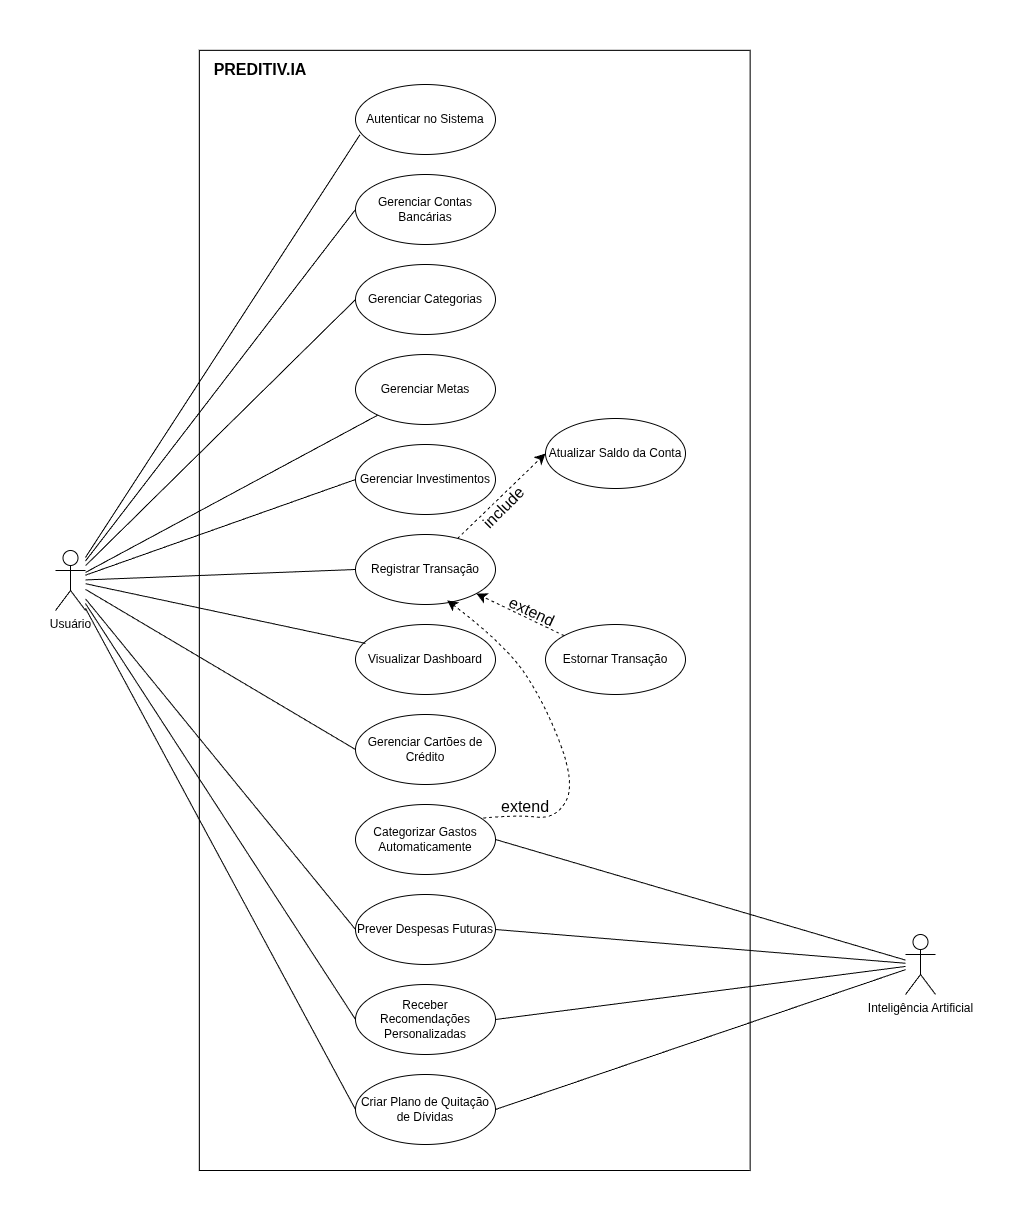

The diagram above was exported from draw.io. Its source (the exported page's mxGraphModel, read from the mxfile embedded in the PNG):
<mxGraphModel dx="1258" dy="2485" grid="1" gridSize="10" guides="1" tooltips="1" connect="1" arrows="1" fold="1" page="1" pageScale="1" pageWidth="827" pageHeight="1169" math="0" shadow="0">
  <root>
    <mxCell id="0" />
    <mxCell id="1" parent="0" />
    <mxCell id="zGJczovYW6ejtLQruHQG-44" parent="1" style="rounded=0;whiteSpace=wrap;html=1;rotation=-90;" value="" vertex="1">
      <mxGeometry height="550.81" width="1120.18" x="-70.87" y="250.51" as="geometry" />
    </mxCell>
    <mxCell id="zGJczovYW6ejtLQruHQG-13" edge="1" parent="1" source="zGJczovYW6ejtLQruHQG-1" style="edgeStyle=none;curved=1;rounded=0;orthogonalLoop=1;jettySize=auto;html=1;entryX=0;entryY=0.5;entryDx=0;entryDy=0;fontSize=12;startSize=8;endSize=8;endArrow=none;endFill=0;" target="zGJczovYW6ejtLQruHQG-7">
      <mxGeometry relative="1" as="geometry" />
    </mxCell>
    <mxCell id="zGJczovYW6ejtLQruHQG-14" edge="1" parent="1" source="zGJczovYW6ejtLQruHQG-1" style="edgeStyle=none;curved=1;rounded=0;orthogonalLoop=1;jettySize=auto;html=1;entryX=0;entryY=0.5;entryDx=0;entryDy=0;fontSize=12;startSize=8;endSize=8;endArrow=none;endFill=0;" target="zGJczovYW6ejtLQruHQG-8">
      <mxGeometry relative="1" as="geometry" />
    </mxCell>
    <mxCell id="zGJczovYW6ejtLQruHQG-15" edge="1" parent="1" source="zGJczovYW6ejtLQruHQG-1" style="edgeStyle=none;curved=1;rounded=0;orthogonalLoop=1;jettySize=auto;html=1;fontSize=12;startSize=8;endSize=8;endArrow=none;endFill=0;" target="zGJczovYW6ejtLQruHQG-10">
      <mxGeometry relative="1" as="geometry" />
    </mxCell>
    <mxCell id="zGJczovYW6ejtLQruHQG-16" edge="1" parent="1" source="zGJczovYW6ejtLQruHQG-1" style="edgeStyle=none;curved=1;rounded=0;orthogonalLoop=1;jettySize=auto;html=1;entryX=0;entryY=0.5;entryDx=0;entryDy=0;fontSize=12;startSize=8;endSize=8;endArrow=none;endFill=0;" target="zGJczovYW6ejtLQruHQG-11">
      <mxGeometry relative="1" as="geometry" />
    </mxCell>
    <mxCell id="zGJczovYW6ejtLQruHQG-17" edge="1" parent="1" source="zGJczovYW6ejtLQruHQG-1" style="edgeStyle=none;curved=1;rounded=0;orthogonalLoop=1;jettySize=auto;html=1;entryX=0;entryY=0.5;entryDx=0;entryDy=0;fontSize=12;startSize=8;endSize=8;endArrow=none;endFill=0;" target="zGJczovYW6ejtLQruHQG-5">
      <mxGeometry relative="1" as="geometry" />
    </mxCell>
    <mxCell id="zGJczovYW6ejtLQruHQG-19" edge="1" parent="1" source="zGJczovYW6ejtLQruHQG-1" style="edgeStyle=none;curved=1;rounded=0;orthogonalLoop=1;jettySize=auto;html=1;entryX=0;entryY=0.5;entryDx=0;entryDy=0;fontSize=12;startSize=8;endSize=8;endArrow=none;endFill=0;" target="zGJczovYW6ejtLQruHQG-9">
      <mxGeometry relative="1" as="geometry" />
    </mxCell>
    <mxCell id="zGJczovYW6ejtLQruHQG-35" edge="1" parent="1" source="zGJczovYW6ejtLQruHQG-1" style="edgeStyle=none;curved=1;rounded=0;orthogonalLoop=1;jettySize=auto;html=1;entryX=0;entryY=0.5;entryDx=0;entryDy=0;fontSize=12;startSize=8;endSize=8;endArrow=none;endFill=0;" target="zGJczovYW6ejtLQruHQG-31">
      <mxGeometry relative="1" as="geometry" />
    </mxCell>
    <mxCell id="zGJczovYW6ejtLQruHQG-37" edge="1" parent="1" source="zGJczovYW6ejtLQruHQG-1" style="edgeStyle=none;curved=1;rounded=0;orthogonalLoop=1;jettySize=auto;html=1;entryX=0;entryY=0.5;entryDx=0;entryDy=0;fontSize=12;startSize=8;endSize=8;endArrow=none;endFill=0;" target="zGJczovYW6ejtLQruHQG-33">
      <mxGeometry relative="1" as="geometry" />
    </mxCell>
    <mxCell id="zGJczovYW6ejtLQruHQG-38" edge="1" parent="1" source="zGJczovYW6ejtLQruHQG-1" style="edgeStyle=none;curved=1;rounded=0;orthogonalLoop=1;jettySize=auto;html=1;entryX=0;entryY=0.5;entryDx=0;entryDy=0;fontSize=12;startSize=8;endSize=8;endArrow=none;endFill=0;" target="zGJczovYW6ejtLQruHQG-34">
      <mxGeometry relative="1" as="geometry" />
    </mxCell>
    <mxCell id="zGJczovYW6ejtLQruHQG-1" parent="1" style="shape=umlActor;verticalLabelPosition=bottom;verticalAlign=top;html=1;" value="Usuário" vertex="1">
      <mxGeometry height="60" width="30" x="70" y="466" as="geometry" />
    </mxCell>
    <mxCell id="zGJczovYW6ejtLQruHQG-4" parent="1" style="ellipse;whiteSpace=wrap;html=1;" value="Autenticar no Sistema" vertex="1">
      <mxGeometry height="70" width="140" x="370" as="geometry" />
    </mxCell>
    <mxCell id="zGJczovYW6ejtLQruHQG-22" edge="1" parent="1" source="zGJczovYW6ejtLQruHQG-5" style="edgeStyle=none;curved=1;rounded=0;orthogonalLoop=1;jettySize=auto;html=1;entryX=0;entryY=0.5;entryDx=0;entryDy=0;fontSize=12;startSize=8;endSize=8;strokeWidth=1;dashed=1;" target="zGJczovYW6ejtLQruHQG-20">
      <mxGeometry relative="1" as="geometry" />
    </mxCell>
    <mxCell id="zGJczovYW6ejtLQruHQG-5" parent="1" style="ellipse;whiteSpace=wrap;html=1;" value="Registrar Transação" vertex="1">
      <mxGeometry height="70" width="140" x="370" y="450" as="geometry" />
    </mxCell>
    <mxCell id="zGJczovYW6ejtLQruHQG-6" parent="1" style="ellipse;whiteSpace=wrap;html=1;" value="Visualizar Dashboard" vertex="1">
      <mxGeometry height="70" width="140" x="370" y="540" as="geometry" />
    </mxCell>
    <mxCell id="zGJczovYW6ejtLQruHQG-7" parent="1" style="ellipse;whiteSpace=wrap;html=1;" value="Gerenciar Contas Bancárias" vertex="1">
      <mxGeometry height="70" width="140" x="370" y="90" as="geometry" />
    </mxCell>
    <mxCell id="zGJczovYW6ejtLQruHQG-8" parent="1" style="ellipse;whiteSpace=wrap;html=1;" value="Gerenciar Categorias" vertex="1">
      <mxGeometry height="70" width="140" x="370" y="180" as="geometry" />
    </mxCell>
    <mxCell id="zGJczovYW6ejtLQruHQG-9" parent="1" style="ellipse;whiteSpace=wrap;html=1;" value="Gerenciar Cartões de Crédito" vertex="1">
      <mxGeometry height="70" width="140" x="370" y="630" as="geometry" />
    </mxCell>
    <mxCell id="zGJczovYW6ejtLQruHQG-10" parent="1" style="ellipse;whiteSpace=wrap;html=1;" value="Gerenciar Metas" vertex="1">
      <mxGeometry height="70" width="140" x="370" y="270" as="geometry" />
    </mxCell>
    <mxCell id="zGJczovYW6ejtLQruHQG-11" parent="1" style="ellipse;whiteSpace=wrap;html=1;" value="Gerenciar Investimentos" vertex="1">
      <mxGeometry height="70" width="140" x="370" y="360" as="geometry" />
    </mxCell>
    <mxCell id="zGJczovYW6ejtLQruHQG-12" edge="1" parent="1" source="zGJczovYW6ejtLQruHQG-1" style="edgeStyle=none;curved=1;rounded=0;orthogonalLoop=1;jettySize=auto;html=1;entryX=0.031;entryY=0.72;entryDx=0;entryDy=0;entryPerimeter=0;fontSize=12;startSize=8;endSize=8;endArrow=none;endFill=0;" target="zGJczovYW6ejtLQruHQG-4">
      <mxGeometry relative="1" as="geometry" />
    </mxCell>
    <mxCell id="zGJczovYW6ejtLQruHQG-18" edge="1" parent="1" source="zGJczovYW6ejtLQruHQG-1" style="edgeStyle=none;curved=1;rounded=0;orthogonalLoop=1;jettySize=auto;html=1;entryX=0.071;entryY=0.27;entryDx=0;entryDy=0;entryPerimeter=0;fontSize=12;startSize=8;endSize=8;endArrow=none;endFill=0;" target="zGJczovYW6ejtLQruHQG-6">
      <mxGeometry relative="1" as="geometry" />
    </mxCell>
    <mxCell id="zGJczovYW6ejtLQruHQG-20" parent="1" style="ellipse;whiteSpace=wrap;html=1;" value="Atualizar Saldo da Conta" vertex="1">
      <mxGeometry height="70" width="140" x="560" y="334" as="geometry" />
    </mxCell>
    <mxCell id="zGJczovYW6ejtLQruHQG-25" edge="1" parent="1" source="zGJczovYW6ejtLQruHQG-21" style="edgeStyle=none;curved=1;rounded=0;orthogonalLoop=1;jettySize=auto;html=1;fontSize=12;startSize=8;endSize=8;dashed=1;" target="zGJczovYW6ejtLQruHQG-5">
      <mxGeometry relative="1" as="geometry" />
    </mxCell>
    <mxCell id="zGJczovYW6ejtLQruHQG-21" parent="1" style="ellipse;whiteSpace=wrap;html=1;" value="Estornar Transação" vertex="1">
      <mxGeometry height="70" width="140" x="560" y="540" as="geometry" />
    </mxCell>
    <mxCell id="zGJczovYW6ejtLQruHQG-26" parent="1" style="text;html=1;whiteSpace=wrap;strokeColor=none;fillColor=none;align=center;verticalAlign=middle;rounded=0;fontSize=16;rotation=-45;" value="include" vertex="1">
      <mxGeometry height="12" width="66.25" x="484.93" y="416.85" as="geometry" />
    </mxCell>
    <mxCell id="zGJczovYW6ejtLQruHQG-27" parent="1" style="text;html=1;whiteSpace=wrap;strokeColor=none;fillColor=none;align=center;verticalAlign=middle;rounded=0;fontSize=16;rotation=25;" value="extend" vertex="1">
      <mxGeometry height="15" width="60" x="516.83" y="519.3" as="geometry" />
    </mxCell>
    <mxCell id="zGJczovYW6ejtLQruHQG-39" edge="1" parent="1" source="zGJczovYW6ejtLQruHQG-28" style="edgeStyle=none;curved=1;rounded=0;orthogonalLoop=1;jettySize=auto;html=1;entryX=1;entryY=0.5;entryDx=0;entryDy=0;fontSize=12;startSize=8;endSize=8;endArrow=none;endFill=0;" target="zGJczovYW6ejtLQruHQG-31">
      <mxGeometry relative="1" as="geometry" />
    </mxCell>
    <mxCell id="zGJczovYW6ejtLQruHQG-40" edge="1" parent="1" source="zGJczovYW6ejtLQruHQG-28" style="edgeStyle=none;curved=1;rounded=0;orthogonalLoop=1;jettySize=auto;html=1;entryX=1;entryY=0.5;entryDx=0;entryDy=0;fontSize=12;startSize=8;endSize=8;endArrow=none;endFill=0;" target="zGJczovYW6ejtLQruHQG-32">
      <mxGeometry relative="1" as="geometry" />
    </mxCell>
    <mxCell id="zGJczovYW6ejtLQruHQG-41" edge="1" parent="1" source="zGJczovYW6ejtLQruHQG-28" style="edgeStyle=none;curved=1;rounded=0;orthogonalLoop=1;jettySize=auto;html=1;entryX=1;entryY=0.5;entryDx=0;entryDy=0;fontSize=12;startSize=8;endSize=8;endArrow=none;endFill=0;" target="zGJczovYW6ejtLQruHQG-33">
      <mxGeometry relative="1" as="geometry" />
    </mxCell>
    <mxCell id="zGJczovYW6ejtLQruHQG-42" edge="1" parent="1" source="zGJczovYW6ejtLQruHQG-28" style="edgeStyle=none;curved=1;rounded=0;orthogonalLoop=1;jettySize=auto;html=1;entryX=1;entryY=0.5;entryDx=0;entryDy=0;fontSize=12;startSize=8;endSize=8;endArrow=none;endFill=0;" target="zGJczovYW6ejtLQruHQG-34">
      <mxGeometry relative="1" as="geometry" />
    </mxCell>
    <mxCell id="zGJczovYW6ejtLQruHQG-28" parent="1" style="shape=umlActor;verticalLabelPosition=bottom;verticalAlign=top;html=1;" value="Inteligência Artificial" vertex="1">
      <mxGeometry height="60" width="30" x="920" y="850" as="geometry" />
    </mxCell>
    <mxCell id="zGJczovYW6ejtLQruHQG-31" parent="1" style="ellipse;whiteSpace=wrap;html=1;" value="Prever Despesas Futuras" vertex="1">
      <mxGeometry height="70" width="140" x="370" y="810" as="geometry" />
    </mxCell>
    <mxCell id="zGJczovYW6ejtLQruHQG-46" edge="1" parent="1" style="edgeStyle=none;curved=1;rounded=0;orthogonalLoop=1;jettySize=auto;html=1;fontSize=12;startSize=8;endSize=8;dashed=1;">
      <mxGeometry relative="1" as="geometry">
        <Array as="points">
          <mxPoint x="530" y="730" />
          <mxPoint x="570" y="735" />
          <mxPoint x="590" y="700" />
          <mxPoint x="560" y="620" />
          <mxPoint x="520" y="560" />
        </Array>
        <mxPoint x="485.473894282742" y="734.7568205452712" as="sourcePoint" />
        <mxPoint x="461.6304240314456" y="515.7966889180052" as="targetPoint" />
      </mxGeometry>
    </mxCell>
    <mxCell id="zGJczovYW6ejtLQruHQG-32" parent="1" style="ellipse;whiteSpace=wrap;html=1;" value="Categorizar Gastos Automaticamente" vertex="1">
      <mxGeometry height="70" width="140" x="370" y="720" as="geometry" />
    </mxCell>
    <mxCell id="zGJczovYW6ejtLQruHQG-33" parent="1" style="ellipse;whiteSpace=wrap;html=1;" value="Receber Recomendações Personalizadas" vertex="1">
      <mxGeometry height="70" width="140" x="370" y="900" as="geometry" />
    </mxCell>
    <mxCell id="zGJczovYW6ejtLQruHQG-34" parent="1" style="ellipse;whiteSpace=wrap;html=1;" value="Criar Plano de Quitação de Dívidas" vertex="1">
      <mxGeometry height="70" width="140" x="370" y="990" as="geometry" />
    </mxCell>
    <mxCell id="zGJczovYW6ejtLQruHQG-48" parent="1" style="text;html=1;whiteSpace=wrap;strokeColor=none;fillColor=none;align=center;verticalAlign=middle;rounded=0;fontSize=16;rotation=0;" value="extend" vertex="1">
      <mxGeometry height="20" width="50" x="515" y="712" as="geometry" />
    </mxCell>
    <mxCell id="zGJczovYW6ejtLQruHQG-52" parent="1" style="text;html=1;whiteSpace=wrap;strokeColor=none;fillColor=none;align=center;verticalAlign=middle;rounded=0;fontSize=16;" value="&lt;b&gt;PREDITIV.IA&lt;/b&gt;" vertex="1">
      <mxGeometry height="30" width="70" x="240" y="-30" as="geometry" />
    </mxCell>
  </root>
</mxGraphModel>